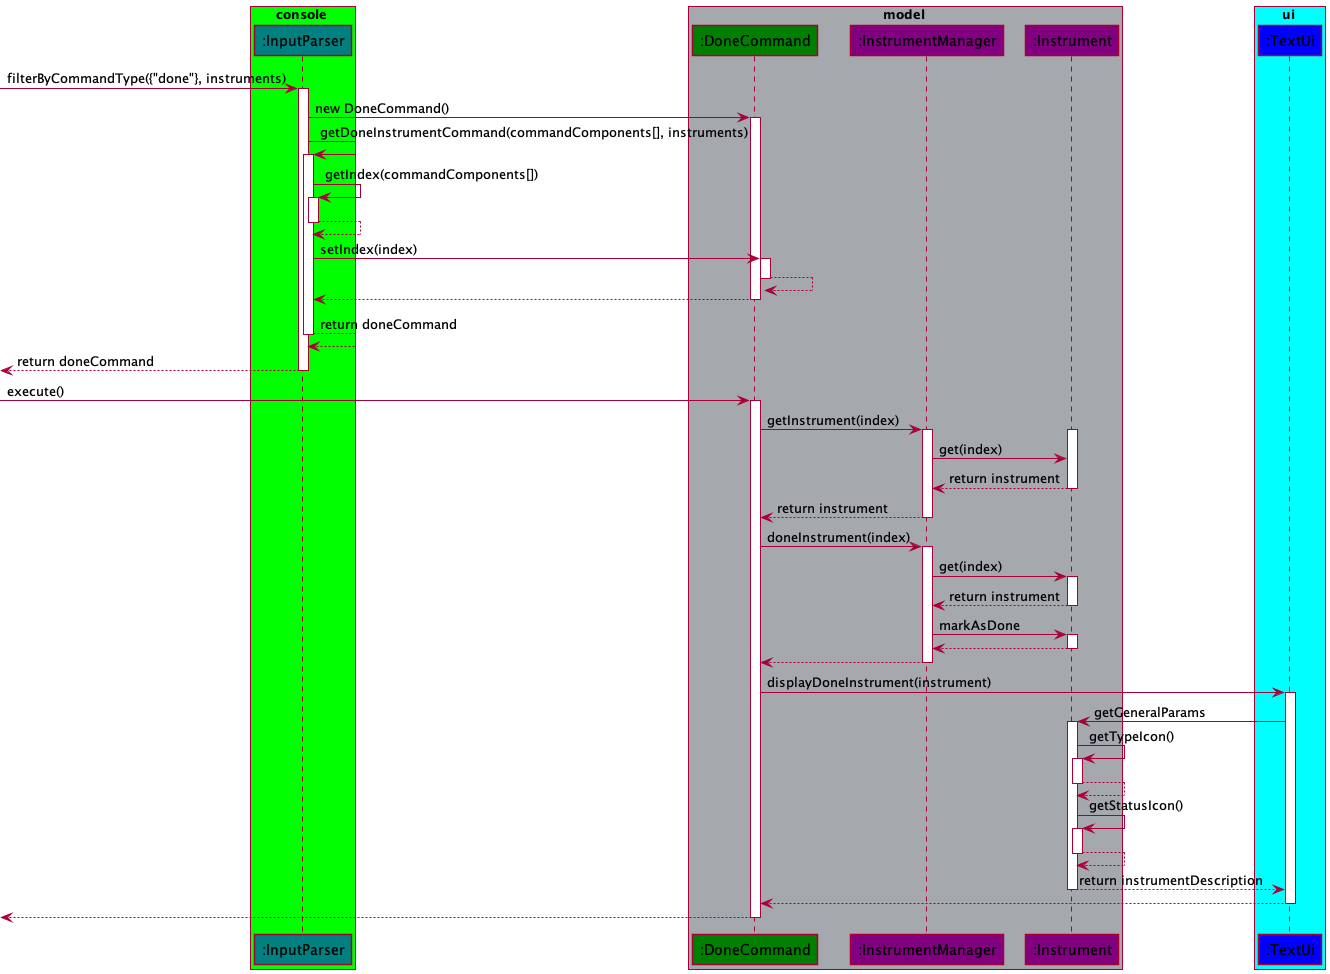

The diagram above was rendered by PlantUML. Its source (embedded in the PNG):
@startuml
'https://plantuml.com/class-diagram
!include Styles.puml

box console COLOR_BRIGHT_GREEN
participant ":InputParser" as InputParser COLOR_CONSOLE
end box

box model COLOR_GREY
participant ":DoneCommand" as DoneCommand COLOR_COMMANDS
participant ":InstrumentManager" as InstrumentManager COLOR_MODEL
participant ":Instrument" as Instrument COLOR_MODEL
end box

box ui COLOR_LIGHT_BLUE
participant ":TextUi" as TextUi COLOR_UI
end box


[-> InputParser : filterByCommandType({"done"}, instruments)
activate InputParser

InputParser-> DoneCommand : new DoneCommand()
activate DoneCommand

InputParser ->InputParser: getDoneInstrumentCommand(commandComponents[], instruments)
activate InputParser

InputParser ->InputParser: getIndex(commandComponents[])
activate InputParser
InputParser --> InputParser
deactivate InputParser

InputParser ->DoneCommand: setIndex(index)
activate DoneCommand

activate DoneCommand
DoneCommand --> DoneCommand
deactivate DoneCommand

deactivate DoneCommand
DoneCommand--> InputParser
deactivate DoneCommand

InputParser -->InputParser: return doneCommand

deactivate InputParser
[<--InputParser: return doneCommand
deactivate InputParser

[->DoneCommand:execute()
activate DoneCommand


DoneCommand-> InstrumentManager: getInstrument(index)
activate InstrumentManager

activate Instrument
InstrumentManager-> Instrument: get(index)

Instrument--> InstrumentManager: return instrument
deactivate Instrument


InstrumentManager--> DoneCommand: return instrument
deactivate InstrumentManager

DoneCommand-> InstrumentManager: doneInstrument(index)
activate InstrumentManager


InstrumentManager-> Instrument: get(index)
activate Instrument

Instrument--> InstrumentManager: return instrument
deactivate Instrument


InstrumentManager-> Instrument: markAsDone
activate Instrument

Instrument--> InstrumentManager
deactivate Instrument

InstrumentManager--> DoneCommand
deactivate InstrumentManager

DoneCommand-> TextUi: displayDoneInstrument(instrument)
activate TextUi

TextUi-> Instrument: getGeneralParams
activate Instrument

Instrument-> Instrument: getTypeIcon()
activate Instrument
Instrument--> Instrument
deactivate Instrument

Instrument-> Instrument: getStatusIcon()
activate Instrument
Instrument--> Instrument
deactivate Instrument

Instrument--> TextUi: return instrumentDescription
deactivate Instrument

TextUi--> DoneCommand
deactivate TextUi

[<--DoneCommand
deactivate DoneCommand

@enduml